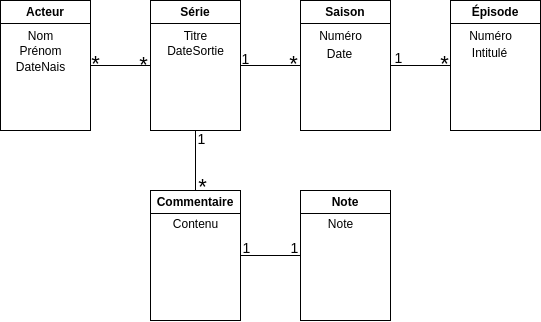

The diagram above was exported from draw.io. Its source (the exported page's mxGraphModel, read from the mxfile embedded in the PNG):
<mxGraphModel dx="943" dy="520" grid="1" gridSize="10" guides="1" tooltips="1" connect="1" arrows="1" fold="1" page="1" pageScale="1" pageWidth="827" pageHeight="1169" math="0" shadow="0">
  <root>
    <mxCell id="0" />
    <mxCell id="1" parent="0" />
    <mxCell id="efm4Lv1ixnpqV9lnZexA-3" value="Acteur" style="swimlane;whiteSpace=wrap;html=1;" vertex="1" parent="1">
      <mxGeometry x="130" y="80" width="90" height="130" as="geometry" />
    </mxCell>
    <mxCell id="efm4Lv1ixnpqV9lnZexA-27" value="&lt;font style=&quot;font-size: 12px;&quot;&gt;Nom&lt;/font&gt;" style="edgeLabel;html=1;align=center;verticalAlign=middle;resizable=0;points=[];fontSize=22;labelBackgroundColor=none;" vertex="1" connectable="0" parent="efm4Lv1ixnpqV9lnZexA-3">
      <mxGeometry x="38.004482758620696" y="22" as="geometry">
        <mxPoint x="2" y="11" as="offset" />
      </mxGeometry>
    </mxCell>
    <mxCell id="efm4Lv1ixnpqV9lnZexA-4" value="Série" style="swimlane;whiteSpace=wrap;html=1;" vertex="1" parent="1">
      <mxGeometry x="280" y="80" width="90" height="130" as="geometry" />
    </mxCell>
    <mxCell id="efm4Lv1ixnpqV9lnZexA-30" value="&lt;font style=&quot;font-size: 12px;&quot;&gt;Titre&lt;/font&gt;" style="edgeLabel;html=1;align=center;verticalAlign=middle;resizable=0;points=[];fontSize=22;labelBackgroundColor=none;" vertex="1" connectable="0" parent="efm4Lv1ixnpqV9lnZexA-4">
      <mxGeometry x="43.004482758620725" y="22" as="geometry">
        <mxPoint x="2" y="11" as="offset" />
      </mxGeometry>
    </mxCell>
    <mxCell id="efm4Lv1ixnpqV9lnZexA-31" value="&lt;font style=&quot;font-size: 12px;&quot;&gt;DateSortie&lt;/font&gt;" style="edgeLabel;html=1;align=center;verticalAlign=middle;resizable=0;points=[];fontSize=22;labelBackgroundColor=none;" vertex="1" connectable="0" parent="efm4Lv1ixnpqV9lnZexA-4">
      <mxGeometry x="43.004482758620725" y="37" as="geometry">
        <mxPoint x="2" y="11" as="offset" />
      </mxGeometry>
    </mxCell>
    <mxCell id="efm4Lv1ixnpqV9lnZexA-5" value="Saison" style="swimlane;whiteSpace=wrap;html=1;startSize=23;" vertex="1" parent="1">
      <mxGeometry x="430" y="80" width="90" height="130" as="geometry" />
    </mxCell>
    <mxCell id="efm4Lv1ixnpqV9lnZexA-33" value="&lt;font style=&quot;font-size: 12px;&quot;&gt;Numéro&lt;/font&gt;" style="edgeLabel;html=1;align=center;verticalAlign=middle;resizable=0;points=[];fontSize=22;labelBackgroundColor=none;" vertex="1" connectable="0" parent="efm4Lv1ixnpqV9lnZexA-5">
      <mxGeometry x="38.004482758620725" y="22" as="geometry">
        <mxPoint x="2" y="11" as="offset" />
      </mxGeometry>
    </mxCell>
    <mxCell id="efm4Lv1ixnpqV9lnZexA-6" value="Épisode" style="swimlane;whiteSpace=wrap;html=1;" vertex="1" parent="1">
      <mxGeometry x="580" y="80" width="90" height="130" as="geometry" />
    </mxCell>
    <mxCell id="efm4Lv1ixnpqV9lnZexA-7" value="Commentaire" style="swimlane;whiteSpace=wrap;html=1;startSize=23;" vertex="1" parent="1">
      <mxGeometry x="280" y="270" width="90" height="130" as="geometry" />
    </mxCell>
    <mxCell id="efm4Lv1ixnpqV9lnZexA-36" value="&lt;font style=&quot;font-size: 12px;&quot;&gt;Contenu&lt;/font&gt;" style="edgeLabel;html=1;align=center;verticalAlign=middle;resizable=0;points=[];fontSize=22;labelBackgroundColor=none;" vertex="1" connectable="0" parent="efm4Lv1ixnpqV9lnZexA-7">
      <mxGeometry x="43.004482758620725" y="20" as="geometry">
        <mxPoint x="2" y="11" as="offset" />
      </mxGeometry>
    </mxCell>
    <mxCell id="efm4Lv1ixnpqV9lnZexA-8" value="Note" style="swimlane;whiteSpace=wrap;html=1;" vertex="1" parent="1">
      <mxGeometry x="430" y="270" width="90" height="130" as="geometry" />
    </mxCell>
    <mxCell id="efm4Lv1ixnpqV9lnZexA-37" value="&lt;font style=&quot;font-size: 12px;&quot;&gt;Note&lt;/font&gt;" style="edgeLabel;html=1;align=center;verticalAlign=middle;resizable=0;points=[];fontSize=22;labelBackgroundColor=none;" vertex="1" connectable="0" parent="efm4Lv1ixnpqV9lnZexA-8">
      <mxGeometry x="38.004482758620725" y="20" as="geometry">
        <mxPoint x="2" y="11" as="offset" />
      </mxGeometry>
    </mxCell>
    <mxCell id="efm4Lv1ixnpqV9lnZexA-9" value="" style="endArrow=none;html=1;rounded=0;exitX=1;exitY=0.5;exitDx=0;exitDy=0;entryX=0;entryY=0.5;entryDx=0;entryDy=0;" edge="1" parent="1" source="efm4Lv1ixnpqV9lnZexA-3" target="efm4Lv1ixnpqV9lnZexA-4">
      <mxGeometry width="50" height="50" relative="1" as="geometry">
        <mxPoint x="390" y="410" as="sourcePoint" />
        <mxPoint x="440" y="360" as="targetPoint" />
      </mxGeometry>
    </mxCell>
    <mxCell id="efm4Lv1ixnpqV9lnZexA-17" value="*" style="edgeLabel;html=1;align=center;verticalAlign=middle;resizable=0;points=[];fontSize=22;labelBackgroundColor=none;" vertex="1" connectable="0" parent="efm4Lv1ixnpqV9lnZexA-9">
      <mxGeometry x="0.0333" y="3" relative="1" as="geometry">
        <mxPoint x="-26" y="2" as="offset" />
      </mxGeometry>
    </mxCell>
    <mxCell id="efm4Lv1ixnpqV9lnZexA-10" value="" style="endArrow=none;html=1;rounded=0;exitX=1;exitY=0.5;exitDx=0;exitDy=0;entryX=0;entryY=0.5;entryDx=0;entryDy=0;" edge="1" parent="1" source="efm4Lv1ixnpqV9lnZexA-4" target="efm4Lv1ixnpqV9lnZexA-5">
      <mxGeometry width="50" height="50" relative="1" as="geometry">
        <mxPoint x="380" y="170" as="sourcePoint" />
        <mxPoint x="420" y="150" as="targetPoint" />
      </mxGeometry>
    </mxCell>
    <mxCell id="efm4Lv1ixnpqV9lnZexA-14" value="" style="endArrow=none;html=1;rounded=0;entryX=0;entryY=0.5;entryDx=0;entryDy=0;exitX=1;exitY=0.5;exitDx=0;exitDy=0;" edge="1" parent="1" source="efm4Lv1ixnpqV9lnZexA-5" target="efm4Lv1ixnpqV9lnZexA-6">
      <mxGeometry width="50" height="50" relative="1" as="geometry">
        <mxPoint x="390" y="410" as="sourcePoint" />
        <mxPoint x="440" y="360" as="targetPoint" />
      </mxGeometry>
    </mxCell>
    <mxCell id="efm4Lv1ixnpqV9lnZexA-15" value="" style="endArrow=none;html=1;rounded=0;entryX=0;entryY=0.5;entryDx=0;entryDy=0;exitX=1;exitY=0.5;exitDx=0;exitDy=0;" edge="1" parent="1" source="efm4Lv1ixnpqV9lnZexA-7" target="efm4Lv1ixnpqV9lnZexA-8">
      <mxGeometry width="50" height="50" relative="1" as="geometry">
        <mxPoint x="280" y="400" as="sourcePoint" />
        <mxPoint x="330" y="350" as="targetPoint" />
      </mxGeometry>
    </mxCell>
    <mxCell id="efm4Lv1ixnpqV9lnZexA-16" value="" style="endArrow=none;html=1;rounded=0;exitX=0.5;exitY=1;exitDx=0;exitDy=0;entryX=0.5;entryY=0;entryDx=0;entryDy=0;" edge="1" parent="1" source="efm4Lv1ixnpqV9lnZexA-4" target="efm4Lv1ixnpqV9lnZexA-7">
      <mxGeometry width="50" height="50" relative="1" as="geometry">
        <mxPoint x="390" y="410" as="sourcePoint" />
        <mxPoint x="440" y="360" as="targetPoint" />
      </mxGeometry>
    </mxCell>
    <mxCell id="efm4Lv1ixnpqV9lnZexA-18" value="*" style="edgeLabel;html=1;align=center;verticalAlign=middle;resizable=0;points=[];fontSize=22;labelBackgroundColor=none;" vertex="1" connectable="0" parent="1">
      <mxGeometry x="272.0344827586207" y="141" as="geometry">
        <mxPoint x="1" y="4" as="offset" />
      </mxGeometry>
    </mxCell>
    <mxCell id="efm4Lv1ixnpqV9lnZexA-19" value="*" style="edgeLabel;html=1;align=center;verticalAlign=middle;resizable=0;points=[];fontSize=22;labelBackgroundColor=none;" vertex="1" connectable="0" parent="1">
      <mxGeometry x="422.0344827586207" y="140" as="geometry">
        <mxPoint x="1" y="4" as="offset" />
      </mxGeometry>
    </mxCell>
    <mxCell id="efm4Lv1ixnpqV9lnZexA-20" value="*" style="edgeLabel;html=1;align=center;verticalAlign=middle;resizable=0;points=[];fontSize=22;labelBackgroundColor=none;" vertex="1" connectable="0" parent="1">
      <mxGeometry x="573.0344827586207" y="140" as="geometry">
        <mxPoint x="1" y="4" as="offset" />
      </mxGeometry>
    </mxCell>
    <mxCell id="efm4Lv1ixnpqV9lnZexA-21" value="*" style="edgeLabel;html=1;align=center;verticalAlign=middle;resizable=0;points=[];fontSize=22;labelBackgroundColor=none;" vertex="1" connectable="0" parent="1">
      <mxGeometry x="331.0344827586207" y="263" as="geometry">
        <mxPoint x="1" y="4" as="offset" />
      </mxGeometry>
    </mxCell>
    <mxCell id="efm4Lv1ixnpqV9lnZexA-22" value="&lt;font style=&quot;font-size: 14px;&quot;&gt;1&lt;/font&gt;" style="edgeLabel;html=1;align=center;verticalAlign=middle;resizable=0;points=[];fontSize=22;labelBackgroundColor=none;" vertex="1" connectable="0" parent="1">
      <mxGeometry x="374.0344827586207" y="315" as="geometry">
        <mxPoint x="2" y="11" as="offset" />
      </mxGeometry>
    </mxCell>
    <mxCell id="efm4Lv1ixnpqV9lnZexA-23" value="&lt;font style=&quot;font-size: 14px;&quot;&gt;1&lt;/font&gt;" style="edgeLabel;html=1;align=center;verticalAlign=middle;resizable=0;points=[];fontSize=22;labelBackgroundColor=none;" vertex="1" connectable="0" parent="1">
      <mxGeometry x="422.0344827586207" y="315" as="geometry">
        <mxPoint x="2" y="11" as="offset" />
      </mxGeometry>
    </mxCell>
    <mxCell id="efm4Lv1ixnpqV9lnZexA-24" value="&lt;font style=&quot;font-size: 14px;&quot;&gt;1&lt;/font&gt;" style="edgeLabel;html=1;align=center;verticalAlign=middle;resizable=0;points=[];fontSize=22;labelBackgroundColor=none;" vertex="1" connectable="0" parent="1">
      <mxGeometry x="329.0344827586207" y="206" as="geometry">
        <mxPoint x="2" y="11" as="offset" />
      </mxGeometry>
    </mxCell>
    <mxCell id="efm4Lv1ixnpqV9lnZexA-25" value="&lt;font style=&quot;font-size: 14px;&quot;&gt;1&lt;/font&gt;" style="edgeLabel;html=1;align=center;verticalAlign=middle;resizable=0;points=[];fontSize=22;labelBackgroundColor=none;" vertex="1" connectable="0" parent="1">
      <mxGeometry x="373.0344827586207" y="126" as="geometry">
        <mxPoint x="2" y="11" as="offset" />
      </mxGeometry>
    </mxCell>
    <mxCell id="efm4Lv1ixnpqV9lnZexA-26" value="&lt;font style=&quot;font-size: 14px;&quot;&gt;1&lt;/font&gt;" style="edgeLabel;html=1;align=center;verticalAlign=middle;resizable=0;points=[];fontSize=22;labelBackgroundColor=none;" vertex="1" connectable="0" parent="1">
      <mxGeometry x="526.0344827586207" y="125" as="geometry">
        <mxPoint x="2" y="11" as="offset" />
      </mxGeometry>
    </mxCell>
    <mxCell id="efm4Lv1ixnpqV9lnZexA-28" value="&lt;font style=&quot;font-size: 12px;&quot;&gt;Prénom&lt;/font&gt;" style="edgeLabel;html=1;align=center;verticalAlign=middle;resizable=0;points=[];fontSize=22;labelBackgroundColor=none;" vertex="1" connectable="0" parent="1">
      <mxGeometry x="168.0044827586207" y="117" as="geometry">
        <mxPoint x="2" y="11" as="offset" />
      </mxGeometry>
    </mxCell>
    <mxCell id="efm4Lv1ixnpqV9lnZexA-29" value="&lt;font style=&quot;font-size: 12px;&quot;&gt;DateNais&lt;/font&gt;" style="edgeLabel;html=1;align=center;verticalAlign=middle;resizable=0;points=[];fontSize=22;labelBackgroundColor=none;" vertex="1" connectable="0" parent="1">
      <mxGeometry x="168.0044827586207" y="133" as="geometry">
        <mxPoint x="2" y="11" as="offset" />
      </mxGeometry>
    </mxCell>
    <mxCell id="efm4Lv1ixnpqV9lnZexA-32" value="&lt;font style=&quot;font-size: 12px;&quot;&gt;Date&lt;/font&gt;" style="edgeLabel;html=1;align=center;verticalAlign=middle;resizable=0;points=[];fontSize=22;labelBackgroundColor=none;" vertex="1" connectable="0" parent="1">
      <mxGeometry x="467.0044827586207" y="120" as="geometry">
        <mxPoint x="2" y="11" as="offset" />
      </mxGeometry>
    </mxCell>
    <mxCell id="efm4Lv1ixnpqV9lnZexA-34" value="&lt;font style=&quot;font-size: 12px;&quot;&gt;Numéro&lt;/font&gt;" style="edgeLabel;html=1;align=center;verticalAlign=middle;resizable=0;points=[];fontSize=22;labelBackgroundColor=none;" vertex="1" connectable="0" parent="1">
      <mxGeometry x="618.0044827586207" y="102" as="geometry">
        <mxPoint x="2" y="11" as="offset" />
      </mxGeometry>
    </mxCell>
    <mxCell id="efm4Lv1ixnpqV9lnZexA-35" value="&lt;span style=&quot;font-size: 12px;&quot;&gt;Intitulé&lt;/span&gt;" style="edgeLabel;html=1;align=center;verticalAlign=middle;resizable=0;points=[];fontSize=22;labelBackgroundColor=none;" vertex="1" connectable="0" parent="1">
      <mxGeometry x="617.0044827586207" y="119" as="geometry">
        <mxPoint x="2" y="11" as="offset" />
      </mxGeometry>
    </mxCell>
  </root>
</mxGraphModel>